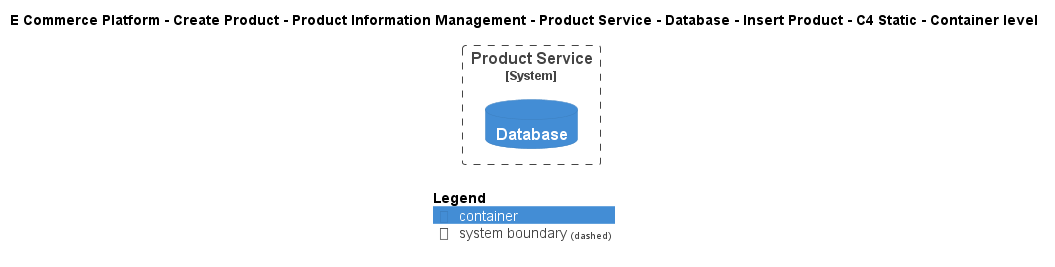

The diagram above was rendered by PlantUML. Its source (embedded in the PNG):
@startuml
!include ..\..\..\..\..\..\..\..\..\.c4s\C4_Container.puml

AddElementTag("c4interflow:lifecycle:new", $bgColor=green, $fontColor=#ffffff, $borderColor=green, $shadowing="False")
AddElementTag("c4interflow:lifecycle:changed", $bgColor=orange, $fontColor=#ffffff, $borderColor=orange, $shadowing="False")
AddElementTag("c4interflow:lifecycle:removed", $bgColor=red, $fontColor=#ffffff, $borderColor=red, $shadowing="False")

AddRelTag("c4interflow:lifecycle:new", $textColor=green, $lineColor=green)
AddRelTag("c4interflow:lifecycle:changed", $textColor=orange, $lineColor=orange)
AddRelTag("c4interflow:lifecycle:removed", $textColor=red, $lineColor=red)

SHOW_PERSON_PORTRAIT()
LAYOUT_TOP_DOWN()

skinparam linetype polyline

title E Commerce Platform - Create Product - Product Information Management - Product Service - Database - Insert Product - C4 Static - Container level


System_Boundary(ECommercePlatform.CreateProduct.ProductInformationManagement.SoftwareSystems.ProductService, "Product Service") {
    ContainerDb(ECommercePlatform.CreateProduct.ProductInformationManagement.SoftwareSystems.ProductService.Containers.Database, "Database", "", "")
}



SHOW_LEGEND()
@enduml